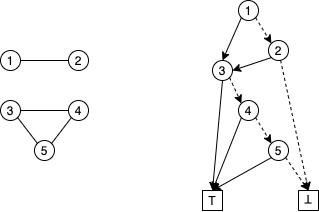

The diagram above was exported from draw.io. Its source (the exported page's mxGraphModel, read from the mxfile embedded in the PNG):
<mxGraphModel dx="822" dy="466" grid="1" gridSize="10" guides="1" tooltips="1" connect="1" arrows="1" fold="1" page="1" pageScale="1" pageWidth="827" pageHeight="1169" math="0" shadow="0">
  <root>
    <mxCell id="0" />
    <mxCell id="1" parent="0" />
    <mxCell id="2" value="1" style="ellipse;whiteSpace=wrap;html=1;aspect=fixed;" vertex="1" parent="1">
      <mxGeometry x="162" y="140" width="20" height="20" as="geometry" />
    </mxCell>
    <mxCell id="3" value="2" style="ellipse;whiteSpace=wrap;html=1;aspect=fixed;" vertex="1" parent="1">
      <mxGeometry x="230" y="140" width="20" height="20" as="geometry" />
    </mxCell>
    <mxCell id="4" value="3" style="ellipse;whiteSpace=wrap;html=1;aspect=fixed;" vertex="1" parent="1">
      <mxGeometry x="162" y="190" width="20" height="20" as="geometry" />
    </mxCell>
    <mxCell id="5" value="4" style="ellipse;whiteSpace=wrap;html=1;aspect=fixed;" vertex="1" parent="1">
      <mxGeometry x="230" y="190" width="20" height="20" as="geometry" />
    </mxCell>
    <mxCell id="6" value="5" style="ellipse;whiteSpace=wrap;html=1;aspect=fixed;" vertex="1" parent="1">
      <mxGeometry x="196" y="230" width="20" height="20" as="geometry" />
    </mxCell>
    <mxCell id="7" value="" style="endArrow=none;html=1;exitX=1;exitY=0.5;exitDx=0;exitDy=0;entryX=0;entryY=0.5;entryDx=0;entryDy=0;" edge="1" parent="1" source="2" target="3">
      <mxGeometry width="50" height="50" relative="1" as="geometry">
        <mxPoint x="390" y="310" as="sourcePoint" />
        <mxPoint x="440" y="260" as="targetPoint" />
      </mxGeometry>
    </mxCell>
    <mxCell id="8" value="" style="endArrow=none;html=1;exitX=0;exitY=1;exitDx=0;exitDy=0;entryX=1;entryY=0;entryDx=0;entryDy=0;" edge="1" parent="1" source="5" target="6">
      <mxGeometry width="50" height="50" relative="1" as="geometry">
        <mxPoint x="180" y="160" as="sourcePoint" />
        <mxPoint x="210" y="233" as="targetPoint" />
      </mxGeometry>
    </mxCell>
    <mxCell id="9" value="" style="endArrow=none;html=1;exitX=1;exitY=1;exitDx=0;exitDy=0;entryX=0;entryY=0;entryDx=0;entryDy=0;" edge="1" parent="1" source="4" target="6">
      <mxGeometry width="50" height="50" relative="1" as="geometry">
        <mxPoint x="242.92893218813447" y="217.07106781186565" as="sourcePoint" />
        <mxPoint x="217" y="243" as="targetPoint" />
      </mxGeometry>
    </mxCell>
    <mxCell id="10" value="" style="endArrow=none;html=1;exitX=1;exitY=0.5;exitDx=0;exitDy=0;entryX=0;entryY=0.5;entryDx=0;entryDy=0;" edge="1" parent="1" source="4" target="5">
      <mxGeometry width="50" height="50" relative="1" as="geometry">
        <mxPoint x="177.07106781186542" y="217.07106781186553" as="sourcePoint" />
        <mxPoint x="202.92893218814345" y="242.92893218814356" as="targetPoint" />
      </mxGeometry>
    </mxCell>
    <mxCell id="11" value="1" style="ellipse;whiteSpace=wrap;html=1;aspect=fixed;" vertex="1" parent="1">
      <mxGeometry x="400" y="90" width="20" height="20" as="geometry" />
    </mxCell>
    <mxCell id="13" value="2" style="ellipse;whiteSpace=wrap;html=1;aspect=fixed;" vertex="1" parent="1">
      <mxGeometry x="430" y="130" width="20" height="20" as="geometry" />
    </mxCell>
    <mxCell id="14" value="3" style="ellipse;whiteSpace=wrap;html=1;aspect=fixed;" vertex="1" parent="1">
      <mxGeometry x="374" y="150" width="20" height="20" as="geometry" />
    </mxCell>
    <mxCell id="15" value="4" style="ellipse;whiteSpace=wrap;html=1;aspect=fixed;" vertex="1" parent="1">
      <mxGeometry x="400" y="190" width="20" height="20" as="geometry" />
    </mxCell>
    <mxCell id="16" value="5" style="ellipse;whiteSpace=wrap;html=1;aspect=fixed;" vertex="1" parent="1">
      <mxGeometry x="430" y="230" width="20" height="20" as="geometry" />
    </mxCell>
    <mxCell id="17" value="" style="endArrow=classic;html=1;exitX=0;exitY=1;exitDx=0;exitDy=0;entryX=0.5;entryY=0;entryDx=0;entryDy=0;" edge="1" parent="1" source="11" target="14">
      <mxGeometry width="50" height="50" relative="1" as="geometry">
        <mxPoint x="340" y="210" as="sourcePoint" />
        <mxPoint x="390" y="150" as="targetPoint" />
      </mxGeometry>
    </mxCell>
    <mxCell id="19" value="T" style="whiteSpace=wrap;html=1;aspect=fixed;" vertex="1" parent="1">
      <mxGeometry x="364" y="280" width="20" height="20" as="geometry" />
    </mxCell>
    <mxCell id="20" value="T" style="whiteSpace=wrap;html=1;aspect=fixed;rotation=-180;" vertex="1" parent="1">
      <mxGeometry x="460" y="280" width="20" height="20" as="geometry" />
    </mxCell>
    <mxCell id="22" value="" style="html=1;labelBackgroundColor=#ffffff;startArrow=none;startFill=0;startSize=6;endArrow=classic;endFill=1;endSize=6;jettySize=auto;orthogonalLoop=1;strokeWidth=1;dashed=1;fontSize=14;exitX=1;exitY=1;exitDx=0;exitDy=0;entryX=0;entryY=0;entryDx=0;entryDy=0;" edge="1" parent="1" source="11" target="13">
      <mxGeometry width="60" height="60" relative="1" as="geometry">
        <mxPoint x="340" y="210" as="sourcePoint" />
        <mxPoint x="400" y="150" as="targetPoint" />
      </mxGeometry>
    </mxCell>
    <mxCell id="23" value="" style="endArrow=classic;html=1;exitX=0;exitY=1;exitDx=0;exitDy=0;entryX=1;entryY=0.5;entryDx=0;entryDy=0;" edge="1" parent="1" source="13" target="14">
      <mxGeometry width="50" height="50" relative="1" as="geometry">
        <mxPoint x="412.9289321881347" y="117.0710678118653" as="sourcePoint" />
        <mxPoint x="400" y="160" as="targetPoint" />
      </mxGeometry>
    </mxCell>
    <mxCell id="24" value="" style="html=1;labelBackgroundColor=#ffffff;startArrow=none;startFill=0;startSize=6;endArrow=classic;endFill=1;endSize=6;jettySize=auto;orthogonalLoop=1;strokeWidth=1;dashed=1;fontSize=14;entryX=0.5;entryY=1;entryDx=0;entryDy=0;" edge="1" parent="1" source="13" target="20">
      <mxGeometry width="60" height="60" relative="1" as="geometry">
        <mxPoint x="520" y="143" as="sourcePoint" />
        <mxPoint x="442.9289321881346" y="142.92893218813452" as="targetPoint" />
      </mxGeometry>
    </mxCell>
    <mxCell id="25" value="" style="html=1;labelBackgroundColor=#ffffff;startArrow=none;startFill=0;startSize=6;endArrow=classic;endFill=1;endSize=6;jettySize=auto;orthogonalLoop=1;strokeWidth=1;dashed=1;fontSize=14;exitX=1;exitY=1;exitDx=0;exitDy=0;" edge="1" parent="1" source="16">
      <mxGeometry width="60" height="60" relative="1" as="geometry">
        <mxPoint x="452.0952908873087" y="159.77802414077388" as="sourcePoint" />
        <mxPoint x="470" y="280" as="targetPoint" />
      </mxGeometry>
    </mxCell>
    <mxCell id="26" value="" style="html=1;labelBackgroundColor=#ffffff;startArrow=none;startFill=0;startSize=6;endArrow=classic;endFill=1;endSize=6;jettySize=auto;orthogonalLoop=1;strokeWidth=1;dashed=1;fontSize=14;exitX=1;exitY=1;exitDx=0;exitDy=0;entryX=0;entryY=0;entryDx=0;entryDy=0;" edge="1" parent="1" source="15" target="16">
      <mxGeometry width="60" height="60" relative="1" as="geometry">
        <mxPoint x="457.0710678118654" y="257.0710678118655" as="sourcePoint" />
        <mxPoint x="480" y="290" as="targetPoint" />
      </mxGeometry>
    </mxCell>
    <mxCell id="27" value="" style="html=1;labelBackgroundColor=#ffffff;startArrow=none;startFill=0;startSize=6;endArrow=classic;endFill=1;endSize=6;jettySize=auto;orthogonalLoop=1;strokeWidth=1;dashed=1;fontSize=14;exitX=1;exitY=1;exitDx=0;exitDy=0;entryX=0;entryY=0;entryDx=0;entryDy=0;" edge="1" parent="1" source="14" target="15">
      <mxGeometry width="60" height="60" relative="1" as="geometry">
        <mxPoint x="427.07106781186553" y="217.0710678118656" as="sourcePoint" />
        <mxPoint x="442.92893218813447" y="242.9289321881344" as="targetPoint" />
      </mxGeometry>
    </mxCell>
    <mxCell id="28" value="" style="endArrow=classic;html=1;exitX=0.5;exitY=1;exitDx=0;exitDy=0;entryX=0.5;entryY=0;entryDx=0;entryDy=0;" edge="1" parent="1" source="14" target="19">
      <mxGeometry width="50" height="50" relative="1" as="geometry">
        <mxPoint x="442.92893218813447" y="157.0710678118656" as="sourcePoint" />
        <mxPoint x="404" y="170" as="targetPoint" />
      </mxGeometry>
    </mxCell>
    <mxCell id="29" value="" style="endArrow=classic;html=1;exitX=0;exitY=1;exitDx=0;exitDy=0;entryX=0.5;entryY=0;entryDx=0;entryDy=0;" edge="1" parent="1" source="15" target="19">
      <mxGeometry width="50" height="50" relative="1" as="geometry">
        <mxPoint x="394" y="180" as="sourcePoint" />
        <mxPoint x="384" y="280" as="targetPoint" />
      </mxGeometry>
    </mxCell>
    <mxCell id="30" value="" style="endArrow=classic;html=1;exitX=0;exitY=1;exitDx=0;exitDy=0;entryX=0.5;entryY=0;entryDx=0;entryDy=0;" edge="1" parent="1" source="16" target="19">
      <mxGeometry width="50" height="50" relative="1" as="geometry">
        <mxPoint x="412.92893218813447" y="217.0710678118656" as="sourcePoint" />
        <mxPoint x="384" y="280" as="targetPoint" />
      </mxGeometry>
    </mxCell>
  </root>
</mxGraphModel>